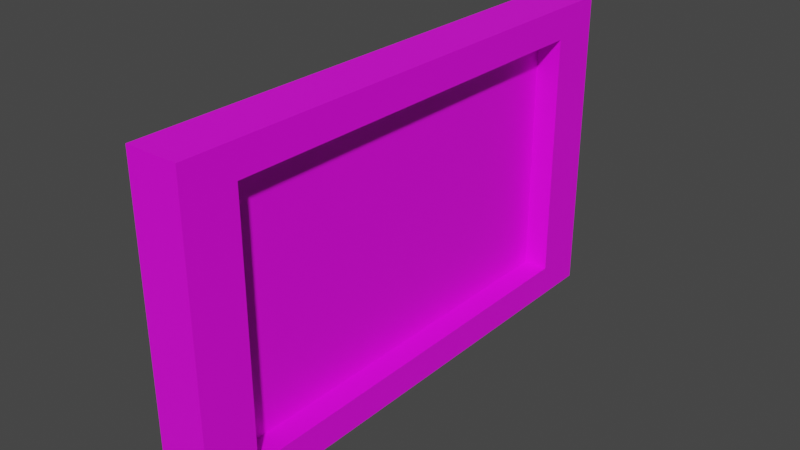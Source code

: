 # Source: plakietka.blend  (saved by Blender 3.6.13; exported with 4.5.12 LTS)
import bpy
from mathutils import Matrix  # noqa: F401  (used for matrix-valued properties, if any)

bpy.ops.wm.read_factory_settings(use_empty=True)
scene = bpy.context.scene
scene.name = 'Scene'

# ---- collections
col_collection = bpy.data.collections.new('Collection'); scene.collection.children.link(col_collection)

# ---- images (referenced by path relative to the original .blend; pixels are not part of the script)
import os
ASSET_DIR = os.environ.get("B2B_ASSET_DIR", "")  # directory of the original .blend (textures are referenced by path, not embedded)
HERE = os.path.dirname(os.path.abspath(__file__))  # packed textures are extracted next to this script under _unpacked/

def load_image(name, relpath, width, height, colorspace="sRGB"):
    """Load a texture the original file referenced (path relative to the .blend, or extracted next to this script)."""
    p = next((c for c in (os.path.join(HERE, relpath), os.path.join(ASSET_DIR, relpath)) if relpath and os.path.exists(c)), "")
    if p:
        img = bpy.data.images.load(p, check_existing=True)
        img.name = name
    else:  # same state as the original file: an image datablock whose file is absent (Cycles renders it pink)
        img = bpy.data.images.new(name, width, height)
        img.source = "FILE"
        img.filepath = "//" + (relpath or name)
    img.colorspace_settings.name = colorspace
    return img
img_pixil_frame_0__6__png = load_image('pixil-frame-0 (6).png', 'pixil-frame-0 (6).png', 1024, 1024, 'sRGB')

# ---- materials (node trees are filled in below, after node groups)
mat_materia = bpy.data.materials.new('Materiał')
mat_materia.use_transparent_shadow = False

# ---- material node trees
mat_materia.use_nodes = True; mat_materia.node_tree.nodes.clear()
_N = mat_materia.node_tree.nodes; _L = mat_materia.node_tree.links
n0 = _N.new('ShaderNodeBsdfPrincipled'); n0.name = 'Principled BSDF'; n0.location = (10, 300)
n0.distribution = 'GGX'
n0.subsurface_method = 'RANDOM_WALK_SKIN'
n0.inputs[3].default_value = 1.45
n0.inputs[27].default_value = (0.0, 0.0, 0.0, 1.0)
n0.inputs[28].default_value = 1.0
n1 = _N.new('ShaderNodeOutputMaterial'); n1.name = 'Material Output'; n1.location = (300, 300)
n2 = _N.new('ShaderNodeTexImage'); n2.name = 'Image Texture'; n2.location = (-280, 280)
n2.image = img_pixil_frame_0__6__png
_L.new(n0.outputs[0], n1.inputs[0])
_L.new(n2.outputs[0], n0.inputs[0])
n1.is_active_output = True

# ---- world
world_world = bpy.data.worlds.new('World'); scene.world = world_world
world_world.use_nodes = True; world_world.node_tree.nodes.clear()
_N = world_world.node_tree.nodes; _L = world_world.node_tree.links
n0 = _N.new('ShaderNodeOutputWorld'); n0.name = 'World Output'; n0.location = (300, 300)
n1 = _N.new('ShaderNodeBackground'); n1.name = 'Background'; n1.location = (10, 300)
n1.inputs[0].default_value = (0.05088, 0.05088, 0.05088, 1.0)
_L.new(n1.outputs[0], n0.inputs[0])
n0.is_active_output = True
world_world.color = (0.05088, 0.05088, 0.05088)
world_world.use_sun_shadow = False
world_world.sun_shadow_jitter_overblur = 0.0

# ---- meshes
me_cube = bpy.data.meshes.new('Cube')
me_cube.from_pydata([(1.0, 1.0, 1.0), (1.0, 1.0, -1.0), (1.0, -1.0, 1.0), (1.0, -1.0, -1.0), (-1.0, 1.0, 1.0), (-1.0, 1.0, -1.0), (-1.0, -1.0, 1.0), (-1.0, -1.0, -1.0), (-1.0, -0.8, -1.0), (1.0, -0.8, 1.0), (-1.0, -0.8, 1.0), (1.0, -0.8, -1.0), (-1.0, 0.8, 1.0), (1.0, 0.8, -1.0), (-1.0, 0.8, -1.0), (1.0, 0.8, 1.0), (1.0, 1.0, -0.8), (-1.0, -1.0, -0.8), (1.0, -1.0, -0.8), (-1.0, 1.0, -0.8), (1.0, -0.8, -0.8), (-1.0, -0.8, -0.8), (1.0, 0.8, -0.8), (-1.0, 0.8, -0.8), (-1.0, -1.0, 0.8), (1.0, 1.0, 0.8), (1.0, -1.0, 0.8), (-1.0, 1.0, 0.8), (1.0, -0.8, 0.8), (-1.0, -0.8, 0.8), (1.0, 0.8, 0.8), (-1.0, 0.8, 0.8), (0.05, -0.8, 0.8), (0.05, -0.8, -0.8), (0.05, 0.8, 0.8), (0.05, 0.8, -0.8)], [], [(9, 10, 6, 2), (26, 2, 6, 24), (31, 12, 4, 27), (8, 11, 3, 7), (28, 9, 2, 26), (27, 4, 0, 25), (30, 15, 9, 28), (14, 13, 11, 8), (24, 6, 10, 29), (15, 12, 10, 9), (0, 4, 12, 15), (5, 1, 13, 14), (25, 0, 15, 30), (29, 10, 12, 31), (8, 21, 23, 14), (1, 16, 22, 13), (7, 17, 21, 8), (13, 22, 20, 11), (5, 19, 16, 1), (11, 20, 18, 3), (14, 23, 19, 5), (3, 18, 17, 7), (21, 29, 31, 23), (16, 25, 30, 22), (17, 24, 29, 21), (20, 22, 35, 33), (19, 27, 25, 16), (20, 28, 26, 18), (23, 31, 27, 19), (18, 26, 24, 17), (35, 34, 32, 33), (30, 28, 32, 34), (22, 30, 34, 35), (28, 20, 33, 32)])
_uv = me_cube.uv_layers.new(name='UVMap')
_uv.uv.foreach_set('vector', [0.5669, 0.5672, 0.7007, 0.5672, 0.7007, 0.6338, 0.5669, 0.6338, 0.5353, 0.6338, 0.5669, 0.6338, 0.5669, 0.7676, 0.5353, 0.7676, 0.5353, 0.3326, 0.5669, 0.3326, 0.5669, 0.3662, 0.5353, 0.3662, 0.2993, 0.5672, 0.4331, 0.5672, 0.4331, 0.6338, 0.2993, 0.6338, 0.5353, 0.5672, 0.5669, 0.5672, 0.5669, 0.6338, 0.5353, 0.6338, 0.5353, 0.3662, 0.5669, 0.3662, 0.5669, 0.5, 0.5353, 0.5, 0.5353, 0.5336, 0.5669, 0.5336, 0.5669, 0.5672, 0.5353, 0.5672, 0.2993, 0.5336, 0.4331, 0.5336, 0.4331, 0.5672, 0.2993, 0.5672, 0.5353, 0.2324, 0.5669, 0.2324, 0.5669, 0.299, 0.5353, 0.299, 0.5669, 0.5336, 0.7007, 0.5336, 0.7007, 0.5672, 0.5669, 0.5672, 0.5669, 0.5, 0.7007, 0.5, 0.7007, 0.5336, 0.5669, 0.5336, 0.2993, 0.5, 0.4331, 0.5, 0.4331, 0.5336, 0.2993, 0.5336, 0.5353, 0.5, 0.5669, 0.5, 0.5669, 0.5336, 0.5353, 0.5336, 0.5353, 0.299, 0.5669, 0.299, 0.5669, 0.3326, 0.5353, 0.3326, 0.4331, 0.299, 0.4999, 0.299, 0.4999, 0.3326, 0.4331, 0.3326, 0.4331, 0.5, 0.4999, 0.5, 0.4999, 0.5336, 0.4331, 0.5336, 0.4331, 0.2324, 0.4999, 0.2324, 0.4999, 0.299, 0.4331, 0.299, 0.4331, 0.5336, 0.4999, 0.5336, 0.4999, 0.5672, 0.4331, 0.5672, 0.4331, 0.3662, 0.4999, 0.3662, 0.4999, 0.5, 0.4331, 0.5, 0.4331, 0.5672, 0.4999, 0.5672, 0.4999, 0.6338, 0.4331, 0.6338, 0.4331, 0.3326, 0.4999, 0.3326, 0.4999, 0.3662, 0.4331, 0.3662, 0.4331, 0.6338, 0.4999, 0.6338, 0.4999, 0.7676, 0.4331, 0.7676, 0.4999, 0.299, 0.5353, 0.299, 0.5353, 0.3326, 0.4999, 0.3326, 0.4999, 0.5, 0.5353, 0.5, 0.5353, 0.5336, 0.4999, 0.5336, 0.4999, 0.2324, 0.5353, 0.2324, 0.5353, 0.299, 0.4999, 0.299, 0.4999, 0.5672, 0.4999, 0.5336, 0.4999, 0.5336, 0.4999, 0.5672, 0.4999, 0.3662, 0.5353, 0.3662, 0.5353, 0.5, 0.4999, 0.5, 0.4999, 0.5672, 0.5353, 0.5672, 0.5353, 0.6338, 0.4999, 0.6338, 0.4999, 0.3326, 0.5353, 0.3326, 0.5353, 0.3662, 0.4999, 0.3662, 0.4999, 0.6338, 0.5353, 0.6338, 0.5353, 0.7676, 0.4999, 0.7676, 0.4999, 0.5336, 0.5353, 0.5336, 0.5353, 0.5672, 0.4999, 0.5672, 0.5353, 0.5336, 0.5353, 0.5672, 0.5353, 0.5672, 0.5353, 0.5336, 0.4999, 0.5336, 0.5353, 0.5336, 0.5353, 0.5336, 0.4999, 0.5336, 0.5353, 0.5672, 0.4999, 0.5672, 0.4999, 0.5672, 0.5353, 0.5672])
me_cube.materials.append(mat_materia)
me_cube.use_mirror_vertex_groups = False
me_cube.update()

# ---- objects
ob_cube = bpy.data.objects.new('Cube', me_cube)

# ---- transforms, parenting, visibility, modifiers, constraints
ob_cube.location = (0.0, 0.0, 0.0)
ob_cube.scale = (0.05, 0.5, 0.3)
ob_cube.lock_rotations_4d = False
ob_cube.empty_display_type = 'ARROWS'
ob_cube.lineart.crease_threshold = 0.0

# ---- collection membership
col_collection.objects.link(ob_cube)

# ---- scene / render settings (as saved in the file)
scene.frame_start = 1; scene.frame_end = 250; scene.frame_set(1)
scene.render.engine = 'BLENDER_EEVEE_NEXT'
scene.cycles.sampling_pattern = 'TABULATED_SOBOL'
scene.view_settings.view_transform = 'Filmic'
bpy.context.view_layer.update()

# ---- added for rendering (the .blend has no active camera and no usable light): camera, sun
cam_auto = bpy.data.cameras.new('AutoCamera')
cam_auto.lens = 50.0
cam_auto.sensor_width = 36.0
cam_auto.clip_end = 1000.0
ob_auto_camera = bpy.data.objects.new('AutoCamera', cam_auto)
scene.collection.objects.link(ob_auto_camera)
ob_auto_camera.location = (1.08295, -1.29954, 0.866358)
ob_auto_camera.rotation_euler = (1.09748, -7.21219e-08, 0.694738)
scene.camera = ob_auto_camera
light_auto_sun = bpy.data.lights.new('AutoSun', 'SUN')
light_auto_sun.energy = 3.0
light_auto_sun.angle = 0.0523599
ob_auto_sun = bpy.data.objects.new('AutoSun', light_auto_sun)
scene.collection.objects.link(ob_auto_sun)
ob_auto_sun.rotation_euler = (0.872665, 0.174533, 0.523599)
bpy.context.view_layer.update()
